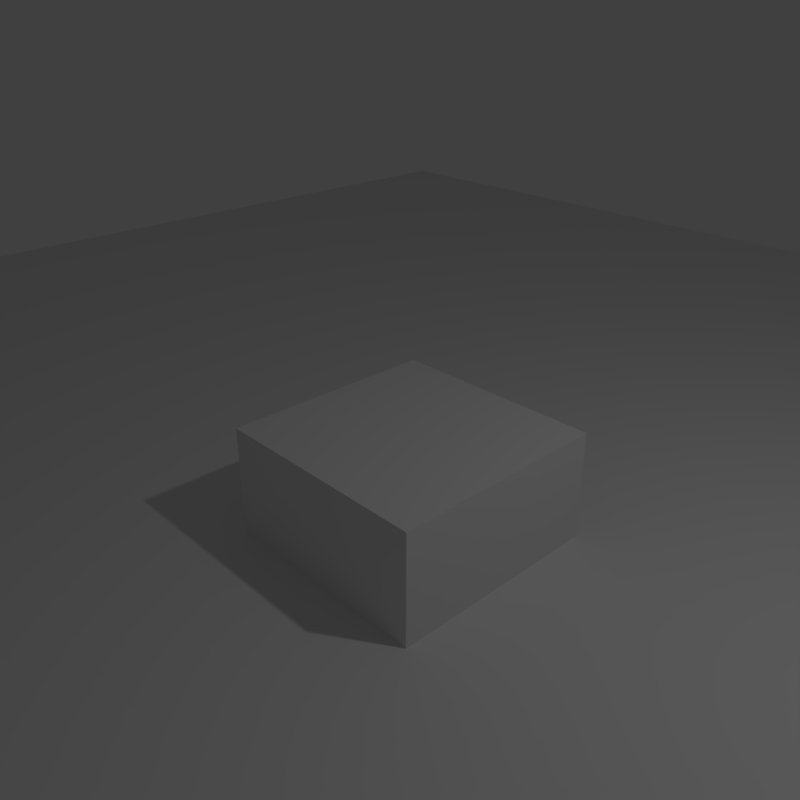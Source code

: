 # Source: 01_-_basic_archive.blend  (saved by Blender 2.79.0; exported with 4.5.12 LTS)
import bpy
from mathutils import Matrix  # noqa: F401  (used for matrix-valued properties, if any)

bpy.ops.wm.read_factory_settings(use_empty=True)
scene = bpy.context.scene
scene.name = 'Scene'

# ---- collections
col_collection_1 = bpy.data.collections.new('Collection 1'); scene.collection.children.link(col_collection_1)

# ---- materials (node trees are filled in below, after node groups)
mat_material_001 = bpy.data.materials.new('Material.001')
mat_material_001.alpha_threshold = 0.0
mat_material_001.roughness = 0.5
mat_material = bpy.data.materials.new('Material')
mat_material.alpha_threshold = 0.0
mat_material.roughness = 0.5
mat_material.line_color = (0.0, 0.0, 0.0, 1.0)

# ---- material node trees

# ---- world
world_world = bpy.data.worlds.new('World'); scene.world = world_world
world_world.color = (0.05088, 0.05088, 0.05088)
world_world.use_sun_shadow = False
world_world.sun_shadow_jitter_overblur = 0.0
world_world.cycles.sampling_method = 'MANUAL'

# ---- cameras
cam_camera = bpy.data.cameras.new('Camera')
cam_camera.clip_end = 100.0
cam_camera.lens = 35.0
cam_camera.sensor_width = 32.0
cam_camera.sensor_height = 18.0
cam_camera.ortho_scale = 7.314
cam_camera.dof.focus_distance = 0.0
cam_camera.dof.aperture_fstop = 128.0

# ---- lights
light_lamp = bpy.data.lights.new('Lamp', 'POINT')
light_lamp.transmission_factor = 0.0
light_lamp.cutoff_distance = 30.0
light_lamp.energy = 100.0
light_lamp.shadow_buffer_clip_start = 1.001
light_lamp.shadow_soft_size = 0.1
light_lamp.shadow_maximum_resolution = 0.006
light_lamp.use_absolute_resolution = True

# ---- meshes
me_plane = bpy.data.meshes.new('Plane')
me_plane.from_pydata([(-1.0, -1.0, 0.0), (1.0, -1.0, 0.0), (-1.0, 1.0, 0.0), (1.0, 1.0, 0.0)], [], [(0, 1, 3, 2)])
me_plane.materials.append(mat_material_001)
me_plane.use_remesh_preserve_volume = False
me_plane.use_remesh_preserve_attributes = False
me_plane.use_mirror_vertex_groups = False
me_plane.update()
me_cube = bpy.data.meshes.new('Cube')
me_cube.from_pydata([(1.0, 1.0, -1.0), (1.0, -1.0, -1.0), (-1.0, -1.0, -1.0), (-1.0, 1.0, -1.0), (1.0, 1.0, 1.0), (1.0, -1.0, 1.0), (-1.0, -1.0, 1.0), (-1.0, 1.0, 1.0)], [], [(0, 1, 2, 3), (4, 7, 6, 5), (0, 4, 5, 1), (1, 5, 6, 2), (2, 6, 7, 3), (4, 0, 3, 7)])
me_cube.materials.append(mat_material)
me_cube.use_remesh_preserve_volume = False
me_cube.use_remesh_preserve_attributes = False
me_cube.use_mirror_vertex_groups = False
me_cube.update()

# ---- objects
ob_plane = bpy.data.objects.new('Plane', me_plane)
ob_cube = bpy.data.objects.new('Cube', me_cube)
ob_lamp = bpy.data.objects.new('Lamp', light_lamp)
ob_camera = bpy.data.objects.new('Camera', cam_camera)

# ---- transforms, parenting, visibility, modifiers, constraints
ob_plane.location = (0.0, 0.0, 0.0)
ob_plane.scale = (10.42, 10.42, 10.42)
ob_plane.lineart.crease_threshold = 0.0
ob_cube.location = (0.0, 0.0, 0.0)
ob_cube.lock_rotations_4d = False
ob_cube.empty_display_type = 'ARROWS'
ob_cube.lineart.crease_threshold = 0.0
ob_lamp.location = (4.076, 1.005, 5.904)
ob_lamp.rotation_euler = (0.6503, 0.05522, 1.866)
ob_lamp.lock_rotations_4d = False
ob_lamp.empty_display_type = 'ARROWS'
ob_lamp.color = (0.0, 0.0, 0.0, 0.0)
ob_lamp.lineart.crease_threshold = 0.0
ob_camera.location = (4.46, -4.32, 4.367)
ob_camera.rotation_euler = (1.109, 0.0, 0.8149)
ob_camera.lock_rotations_4d = False
ob_camera.empty_display_type = 'ARROWS'
ob_camera.color = (0.0, 0.0, 0.0, 0.0)
ob_camera.display_type = 'WIRE'
ob_camera.lineart.crease_threshold = 0.0

# ---- collection membership
col_collection_1.objects.link(ob_plane)
col_collection_1.objects.link(ob_cube)
col_collection_1.objects.link(ob_lamp)
col_collection_1.objects.link(ob_camera)

# ---- scene / render settings (as saved in the file)
scene.camera = ob_camera
scene.frame_start = 1; scene.frame_end = 250; scene.frame_set(1)
scene.render.engine = 'BLENDER_EEVEE_NEXT'
scene.render.resolution_x = 400
scene.render.resolution_y = 400
scene.render.dither_intensity = 0.0
scene.cycles.use_denoising = False
scene.cycles.samples = 128
scene.cycles.sampling_pattern = 'TABULATED_SOBOL'
scene.cycles.use_adaptive_sampling = False
scene.cycles.use_light_tree = False
scene.cycles.blur_glossy = 0.0
scene.cycles.sample_clamp_indirect = 0.0
scene.view_settings.view_transform = 'Standard'
bpy.context.view_layer.update()
